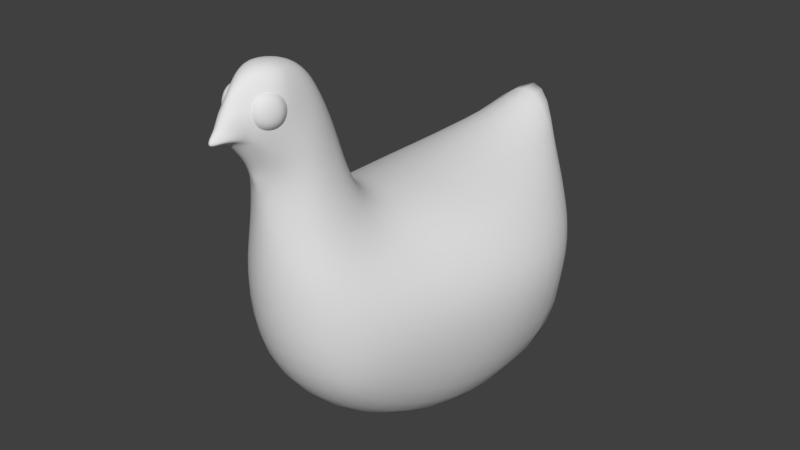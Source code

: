 # Source: Johnhen.blend  (saved by Blender 2.79.0; exported with 4.5.12 LTS)
import bpy
from mathutils import Matrix  # noqa: F401  (used for matrix-valued properties, if any)

bpy.ops.wm.read_factory_settings(use_empty=True)
scene = bpy.context.scene
scene.name = 'Scene'

# ---- collections
col_collection_1 = bpy.data.collections.new('Collection 1'); scene.collection.children.link(col_collection_1)

# ---- materials (node trees are filled in below, after node groups)
mat_material = bpy.data.materials.new('Material')
mat_material.alpha_threshold = 0.0
mat_material.use_transparent_shadow = False
mat_material.roughness = 0.5
mat_material.line_color = (0.0, 0.0, 0.0, 1.0)

# ---- node groups
ng_auto_smooth = bpy.data.node_groups.new('Auto Smooth', 'GeometryNodeTree')
_s = ng_auto_smooth.interface.new_socket(name='Geometry', in_out='OUTPUT', socket_type='NodeSocketGeometry')
_s = ng_auto_smooth.interface.new_socket(name='Geometry', in_out='INPUT', socket_type='NodeSocketGeometry')
_s = ng_auto_smooth.interface.new_socket(name='Angle', in_out='INPUT', socket_type='NodeSocketFloat')
_s.subtype = 'ANGLE'
_s.min_value = 0.0
_s.max_value = 3.142
ng_auto_smooth.is_modifier = True
_N = ng_auto_smooth.nodes; _L = ng_auto_smooth.links
n0 = _N.new('NodeGroupOutput'); n0.name = 'Group Output'; n0.location = (480, -100)
n1 = _N.new('NodeGroupInput'); n1.name = 'Group Input'; n1.location = (-420, -300)
n2 = _N.new('NodeGroupInput'); n2.name = 'Group Input.001'; n2.location = (-60, -100)
n3 = _N.new('GeometryNodeSetShadeSmooth'); n3.name = 'Set Shade Smooth'; n3.location = (120, -100)
n3.domain = 'EDGE'
n4 = _N.new('GeometryNodeSetShadeSmooth'); n4.name = 'Set Shade Smooth.001'; n4.location = (300, -100)
n5 = _N.new('GeometryNodeInputMeshEdgeAngle'); n5.name = 'Edge Angle'; n5.location = (-420, -220)
n6 = _N.new('GeometryNodeInputEdgeSmooth'); n6.name = 'Is Edge Smooth'; n6.location = (-60, -160)
n7 = _N.new('GeometryNodeInputShadeSmooth'); n7.name = 'Is Face Smooth'; n7.location = (-240, -340)
n8 = _N.new('FunctionNodeBooleanMath'); n8.name = 'Boolean Math'; n8.location = (-60, -220)
n9 = _N.new('FunctionNodeCompare'); n9.name = 'Compare'; n9.location = (-240, -180)
n9.operation = 'LESS_EQUAL'
_L.new(n5.outputs[0], n9.inputs[0])
_L.new(n4.outputs[0], n0.inputs[0])
_L.new(n1.outputs[1], n9.inputs[1])
_L.new(n9.outputs[0], n8.inputs[0])
_L.new(n7.outputs[0], n8.inputs[1])
_L.new(n2.outputs[0], n3.inputs[0])
_L.new(n6.outputs[0], n3.inputs[1])
_L.new(n3.outputs[0], n4.inputs[0])
_L.new(n8.outputs[0], n3.inputs[2])
n0.is_active_output = True

# ---- material node trees

# ---- world
world_world = bpy.data.worlds.new('World'); scene.world = world_world
world_world.color = (0.05088, 0.05088, 0.05088)
world_world.use_sun_shadow = False
world_world.sun_shadow_jitter_overblur = 0.0
world_world.cycles.sampling_method = 'MANUAL'

# ---- meshes
me_cube = bpy.data.meshes.new('Cube')
me_cube.from_pydata([(0.5402, -0.4679, 0.1195), (0.6506, 0.5368, -0.0093), (0.3584, -0.4933, -0.4424), (0.6601, 0.09416, 0.009179), (0.3343, -0.9133, 0.242), (0.251, -0.4375, 0.6255), (0.3504, 0.9097, 0.1056), (0.4367, 0.4678, -0.5737), (0.3453, 0.702, 0.5709), (0.4644, -0.0005777, -0.6067), (0.309, -0.826, -0.1666), (0.4401, 0.1147, 0.5218), (0.3491, -0.6779, 0.4857), (0.3329, 0.7465, -0.3549), (0.2372, 0.9192, 0.5792), (0.1349, -0.7073, 1.18), (0.1212, -0.9714, 0.9983), (0.1964, -0.8681, 1.06), (0.2586, -0.8159, 0.6533), (0.1625, -0.9661, 0.6199), (0.215, -0.6045, 0.7651), (0.6167, 0.1351, 0.2872), (0.3056, 0.9409, 0.3102), (0.578, 0.5907, 0.2658), (0.437, -0.4297, 0.3821), (0.09364, -0.865, 1.405), (0.1512, -0.9774, 1.304), (0.1676, -0.9343, 1.213), (0.08499, -1.009, 1.435), (0.1107, -0.7616, 1.335), (0.214, -0.8443, 0.8953), (0.1276, -0.9608, 0.8412), (0.1538, -0.6584, 1.026), (0.1162, -1.066, 1.273), (0.03441, -1.118, 1.352), (0.1416, -0.9593, 1.255), (0.1427, -1.063, 1.268), (0.06729, -1.112, 1.26), (0.1146, -1.045, 1.172), (0.09428, -1.026, 1.343), (0.14, -0.9855, 1.192), (0.1247, -0.9713, 1.32), (0.161, -0.9985, 1.264), (0.1408, -1.063, 1.202), (0.1255, -1.049, 1.33), (0.1053, -1.113, 1.268), (0.08421, -1.1, 1.196), (0.06895, -1.086, 1.324), (0.1107, -1.098, 1.218), (0.0994, -1.088, 1.313), (0.152, -1.013, 1.215), (0.1407, -1.003, 1.31), (0.0, -0.501, -0.6131), (0.0, -0.4225, 0.7216), (0.0, -1.062, 0.2969), (0.0, 0.4803, -0.7282), (0.0, 1.065, 0.1571), (0.0, 0.6212, 0.722), (0.0, 0.06007, -0.8288), (0.0, -0.9516, -0.19), (0.0, 0.1212, 0.6858), (0.0, -0.5498, 0.842), (0.0, 0.8326, -0.398), (0.0, 1.104, 0.9217), (0.0, -0.6613, 1.236), (0.0, -1.064, 0.9832), (0.0, -1.04, 0.6627), (0.0, 1.098, 0.3479), (0.0, -1.037, 1.448), (0.0, -0.744, 1.354), (0.0, -0.5997, 1.106), (0.0, -1.049, 0.8586), (0.0, -1.144, 1.353), (0.0, -0.8346, 1.428), (0.036, -1.197, 1.238), (-1.285e-11, -1.219, 1.237), (0.03486, -1.165, 1.146), (-1.285e-11, -1.2, 1.139), (0.05168, -1.115, 1.113), (-1.285e-11, -1.247, 1.2), (-1.285e-11, -1.229, 1.146), (0.02579, -1.168, 1.289), (-1.285e-11, -1.179, 1.293), (0.06845, -1.144, 1.252), (0.0, -1.167, 1.111), (0.09821, -1.084, 1.122), (0.04619, -1.182, 1.157), (0.05098, -1.196, 1.181), (0.05125, -1.192, 1.168), (-1.285e-11, -1.263, 1.147), (9.779e-09, -1.275, 1.164), (0.0, -1.277, 1.153), (0.06423, -1.114, 1.141), (0.0753, -1.125, 1.182), (0.02408, -1.245, 1.172), (0.02034, -1.238, 1.154), (0.02737, -1.242, 1.162), (0.07016, -1.021, 0.9884)], [], [(52, 58, 9, 2), (52, 2, 10, 59), (53, 5, 11, 60), (32, 70, 64, 15), (0, 2, 9, 3), (0, 3, 21, 24), (0, 24, 12, 4), (0, 4, 10, 2), (54, 59, 10, 4), (31, 30, 17, 16), (55, 7, 9, 58), (55, 62, 13, 7), (56, 67, 22, 6), (56, 6, 13, 62), (1, 23, 21, 3), (1, 3, 9, 7), (1, 7, 13, 6), (1, 6, 22, 23), (57, 60, 11, 8), (57, 8, 14, 63), (15, 64, 69, 29), (17, 15, 29, 27), (71, 31, 16, 97), (30, 32, 15, 17), (12, 5, 20, 18), (54, 4, 19, 66), (4, 12, 18, 19), (23, 22, 14, 8), (21, 23, 8, 11), (24, 21, 11, 5), (22, 67, 63, 14), (12, 24, 5), (68, 28, 25, 73), (85, 27, 26, 33), (25, 28, 26), (33, 83, 93, 85), (27, 29, 25, 26), (5, 53, 61, 20), (18, 20, 32, 30), (66, 19, 31, 71), (19, 18, 30, 31), (72, 34, 28, 68), (33, 34, 81, 83), (78, 85, 92), (35, 41, 51, 42), (35, 42, 50, 40), (36, 43, 50, 42), (36, 42, 51, 44), (36, 44, 49, 45), (36, 45, 48, 43), (37, 46, 48, 45), (37, 45, 49, 47), (38, 40, 50, 43), (38, 43, 48, 46), (39, 44, 51, 41), (39, 47, 49, 44), (20, 61, 70, 32), (29, 69, 73, 25), (82, 81, 34, 72), (80, 95, 89), (86, 95, 80, 77, 76), (79, 94, 87, 74, 75), (90, 94, 79), (93, 83, 74, 87), (75, 74, 81, 82), (34, 33, 26, 28), (83, 81, 74), (78, 76, 77, 84), (92, 86, 76, 78), (95, 86, 88, 96), (96, 88, 87, 94), (86, 92, 88), (88, 92, 93, 87), (89, 95, 96, 91), (91, 96, 94, 90), (92, 85, 93), (65, 97, 78, 84), (78, 97, 16, 85), (97, 65, 71), (17, 27, 85, 16)])
me_cube.polygons.foreach_set('use_smooth', [True] * 80)
_k = {(7, 55): 0.71373, (1, 7): 0.54902, (14, 63): 0.73333}
me_cube.attributes.new('crease_edge', 'FLOAT', 'EDGE').data.foreach_set('value', [_k.get((min(e.vertices), max(e.vertices)), 0.0) for e in me_cube.edges])
_uv = me_cube.uv_layers.new(name='UVMap')
_uv.uv.foreach_set('vector', [0.7064, 0.03916, 0.9089, 0.1412, 0.7774, 0.2456, 0.6511, 0.1662, 0.7064, 0.03916, 0.6511, 0.1662, 0.5234, 0.1449, 0.4822, 0.03916, 0.3336, 0.5143, 0.3893, 0.4306, 0.5767, 0.5114, 0.4862, 0.6363, 0.1995, 0.4342, 0.177, 0.4974, 0.1245, 0.4921, 0.1425, 0.4407, 0.5381, 0.2974, 0.6511, 0.1662, 0.7774, 0.2456, 0.6783, 0.3836, 0.5381, 0.2974, 0.6783, 0.3836, 0.6357, 0.4489, 0.4767, 0.362, 0.5381, 0.2974, 0.4767, 0.362, 0.3888, 0.3204, 0.4107, 0.2081, 0.5381, 0.2974, 0.4107, 0.2081, 0.5234, 0.1449, 0.6511, 0.1662, 0.3228, 0.1203, 0.4822, 0.03916, 0.5234, 0.1449, 0.4107, 0.2081, 0.1999, 0.29, 0.2133, 0.3472, 0.1557, 0.3696, 0.1482, 0.3185, 0.9866, 0.2777, 0.8569, 0.3373, 0.7774, 0.2456, 0.9089, 0.1412, 0.9866, 0.2777, 1.002, 0.4462, 0.8938, 0.4287, 0.8569, 0.3373, 0.9346, 0.6409, 0.8968, 0.6962, 0.8189, 0.6155, 0.8448, 0.558, 0.9346, 0.6409, 0.8448, 0.558, 0.8938, 0.4287, 1.002, 0.4462, 0.7646, 0.4556, 0.7336, 0.5225, 0.6357, 0.4489, 0.6783, 0.3836, 0.7646, 0.4556, 0.6783, 0.3836, 0.7774, 0.2456, 0.8569, 0.3373, 0.7646, 0.4556, 0.8569, 0.3373, 0.8938, 0.4287, 0.8448, 0.558, 0.7646, 0.4556, 0.8448, 0.558, 0.8189, 0.6155, 0.7336, 0.5225, 0.6318, 0.7294, 0.4862, 0.6363, 0.5767, 0.5114, 0.7103, 0.6332, 0.6318, 0.7294, 0.7103, 0.6332, 0.766, 0.69, 0.7676, 0.8476, 0.1425, 0.4407, 0.1245, 0.4921, 0.07436, 0.4777, 0.09048, 0.444, 0.1557, 0.3696, 0.1425, 0.4407, 0.09048, 0.444, 0.09925, 0.3787, 0.1623, 0.2464, 0.1999, 0.29, 0.1482, 0.3185, 0.1367, 0.2945, 0.2133, 0.3472, 0.1995, 0.4342, 0.1425, 0.4407, 0.1557, 0.3696, 0.3888, 0.3204, 0.3893, 0.4306, 0.3036, 0.4086, 0.3022, 0.3103, 0.3228, 0.1203, 0.4107, 0.2081, 0.2724, 0.2486, 0.2204, 0.2065, 0.4107, 0.2081, 0.3888, 0.3204, 0.3022, 0.3103, 0.2724, 0.2486, 0.7336, 0.5225, 0.8189, 0.6155, 0.766, 0.69, 0.7103, 0.6332, 0.6357, 0.4489, 0.7336, 0.5225, 0.7103, 0.6332, 0.5767, 0.5114, 0.4767, 0.362, 0.6357, 0.4489, 0.5767, 0.5114, 0.3893, 0.4306, 0.8189, 0.6155, 0.8968, 0.6962, 0.7676, 0.8476, 0.766, 0.69, 0.3888, 0.3204, 0.4767, 0.362, 0.3893, 0.4306, 0.002984, 0.4012, 0.03037, 0.3992, 0.05763, 0.4286, 0.03995, 0.4557, 0.08762, 0.3166, 0.09925, 0.3787, 0.06776, 0.3843, 0.05534, 0.3563, 0.05763, 0.4286, 0.03037, 0.3992, 0.06776, 0.3843, 0.05534, 0.3563, 0.03838, 0.3306, 0.0609, 0.3174, 0.08762, 0.3166, 0.09925, 0.3787, 0.09048, 0.444, 0.05763, 0.4286, 0.06776, 0.3843, 0.3893, 0.4306, 0.3336, 0.5143, 0.2742, 0.4951, 0.3036, 0.4086, 0.3022, 0.3103, 0.3036, 0.4086, 0.1995, 0.4342, 0.2133, 0.3472, 0.2204, 0.2065, 0.2724, 0.2486, 0.1999, 0.29, 0.1623, 0.2464, 0.2724, 0.2486, 0.3022, 0.3103, 0.2133, 0.3472, 0.1999, 0.29, 0.002049, 0.3524, 0.01497, 0.3594, 0.03037, 0.3992, 0.002984, 0.4012, 0.05534, 0.3563, 0.01497, 0.3594, 0.01715, 0.3316, 0.03838, 0.3306, 0.07957, 0.2985, 0.08762, 0.3166, 0.073, 0.3075, 0.0591, 0.7138, 0.05918, 0.7375, 0.04783, 0.7335, 0.04566, 0.7191, 0.0591, 0.7138, 0.04566, 0.7191, 0.03798, 0.7062, 0.04385, 0.6952, 0.02902, 0.7251, 0.02295, 0.7082, 0.03798, 0.7062, 0.04566, 0.7191, 0.02902, 0.7251, 0.04566, 0.7191, 0.04783, 0.7335, 0.03524, 0.7413, 0.02902, 0.7251, 0.03524, 0.7413, 0.02145, 0.7421, 0.01381, 0.7304, 0.02902, 0.7251, 0.01381, 0.7304, 0.01166, 0.7163, 0.02295, 0.7082, 0.001716, 0.7343, 0.001805, 0.7099, 0.01166, 0.7163, 0.01381, 0.7304, 0.001716, 0.7343, 0.01381, 0.7304, 0.02145, 0.7421, 0.01786, 0.7525, 0.02021, 0.6948, 0.04385, 0.6952, 0.03798, 0.7062, 0.02295, 0.7082, 0.02021, 0.6948, 0.02295, 0.7082, 0.01166, 0.7163, 0.001805, 0.7099, 0.04147, 0.7525, 0.03524, 0.7413, 0.04783, 0.7335, 0.05918, 0.7375, 0.04147, 0.7525, 0.01786, 0.7525, 0.02145, 0.7421, 0.03524, 0.7413, 0.3036, 0.4086, 0.2742, 0.4951, 0.177, 0.4974, 0.1995, 0.4342, 0.09048, 0.444, 0.07436, 0.4777, 0.03995, 0.4557, 0.05763, 0.4286, 0.00772, 0.3285, 0.01715, 0.3316, 0.01497, 0.3594, 0.002049, 0.3524, 0.04043, 0.2741, 0.03521, 0.2803, 0.0288, 0.2707, 0.05035, 0.2952, 0.03521, 0.2803, 0.04043, 0.2741, 0.05036, 0.2765, 0.05829, 0.2924, 0.01677, 0.289, 0.02892, 0.2847, 0.04114, 0.2997, 0.0254, 0.3128, 0.013, 0.3051, 0.02103, 0.2735, 0.02892, 0.2847, 0.01677, 0.289, 0.0609, 0.3174, 0.03838, 0.3306, 0.0254, 0.3128, 0.04114, 0.2997, 0.013, 0.3051, 0.0254, 0.3128, 0.01715, 0.3316, 0.00772, 0.3285, 0.01497, 0.3594, 0.05534, 0.3563, 0.06776, 0.3843, 0.03037, 0.3992, 0.03838, 0.3306, 0.01715, 0.3316, 0.0254, 0.3128, 0.07957, 0.2985, 0.05829, 0.2924, 0.05036, 0.2765, 0.06526, 0.2766, 0.073, 0.3075, 0.05035, 0.2952, 0.05829, 0.2924, 0.07957, 0.2985, 0.03521, 0.2803, 0.05035, 0.2952, 0.04532, 0.297, 0.03235, 0.283, 0.03235, 0.283, 0.04532, 0.297, 0.04114, 0.2997, 0.02892, 0.2847, 0.05035, 0.2952, 0.073, 0.3075, 0.04532, 0.297, 0.04532, 0.297, 0.073, 0.3075, 0.0609, 0.3174, 0.04114, 0.2997, 0.0288, 0.2707, 0.03521, 0.2803, 0.03235, 0.283, 0.02361, 0.2702, 0.02361, 0.2702, 0.03235, 0.283, 0.02892, 0.2847, 0.02103, 0.2735, 0.073, 0.3075, 0.08762, 0.3166, 0.0609, 0.3174, 0.123, 0.2678, 0.1367, 0.2945, 0.07957, 0.2985, 0.06526, 0.2766, 0.07957, 0.2985, 0.1367, 0.2945, 0.1482, 0.3185, 0.08762, 0.3166, 0.1367, 0.2945, 0.123, 0.2678, 0.1623, 0.2464, 0.1557, 0.3696, 0.09925, 0.3787, 0.08762, 0.3166, 0.1482, 0.3185])
_ca = me_cube.color_attributes.new('Col', 'BYTE_COLOR', 'CORNER')
_ca.data.foreach_set('color', [1.0, 1.0, 1.0, 1.0, 1.0, 1.0, 1.0, 1.0, 1.0, 1.0, 1.0, 1.0, 1.0, 1.0, 1.0, 1.0, 1.0, 1.0, 1.0, 1.0, 1.0, 1.0, 1.0, 1.0, 1.0, 1.0, 1.0, 1.0, 1.0, 1.0, 1.0, 1.0, 1.0, 1.0, 1.0, 1.0, 1.0, 1.0, 1.0, 1.0, 1.0, 1.0, 1.0, 1.0, 1.0, 1.0, 1.0, 1.0, 1.0, 1.0, 1.0, 1.0, 1.0, 1.0, 1.0, 1.0, 1.0, 1.0, 1.0, 1.0, 1.0, 1.0, 1.0, 1.0, 1.0, 1.0, 1.0, 1.0, 1.0, 1.0, 1.0, 1.0, 1.0, 1.0, 1.0, 1.0, 1.0, 1.0, 1.0, 1.0, 1.0, 1.0, 1.0, 1.0, 1.0, 1.0, 1.0, 1.0, 1.0, 1.0, 1.0, 1.0, 1.0, 1.0, 1.0, 1.0, 1.0, 1.0, 1.0, 1.0, 1.0, 1.0, 1.0, 1.0, 1.0, 1.0, 1.0, 1.0, 1.0, 1.0, 1.0, 1.0, 1.0, 1.0, 1.0, 1.0, 1.0, 1.0, 1.0, 1.0, 1.0, 1.0, 1.0, 1.0, 1.0, 1.0, 1.0, 1.0, 1.0, 1.0, 1.0, 1.0, 1.0, 1.0, 1.0, 1.0, 1.0, 1.0, 1.0, 1.0, 1.0, 1.0, 1.0, 1.0, 1.0, 1.0, 1.0, 1.0, 1.0, 1.0, 1.0, 1.0, 1.0, 1.0, 1.0, 1.0, 1.0, 1.0, 1.0, 1.0, 1.0, 1.0, 1.0, 1.0, 1.0, 1.0, 1.0, 1.0, 1.0, 1.0, 1.0, 1.0, 1.0, 1.0, 1.0, 1.0, 1.0, 1.0, 1.0, 1.0, 1.0, 1.0, 1.0, 1.0, 1.0, 1.0, 1.0, 1.0, 1.0, 1.0, 1.0, 1.0, 1.0, 1.0, 1.0, 1.0, 1.0, 1.0, 1.0, 1.0, 1.0, 1.0, 1.0, 1.0, 1.0, 1.0, 1.0, 1.0, 1.0, 1.0, 1.0, 1.0, 1.0, 1.0, 1.0, 1.0, 1.0, 1.0, 1.0, 1.0, 1.0, 1.0, 1.0, 1.0, 1.0, 1.0, 1.0, 1.0, 1.0, 1.0, 1.0, 1.0, 1.0, 1.0, 1.0, 1.0, 1.0, 1.0, 1.0, 1.0, 1.0, 1.0, 1.0, 1.0, 1.0, 1.0, 1.0, 1.0, 1.0, 1.0, 1.0, 1.0, 1.0, 1.0, 1.0, 1.0, 1.0, 1.0, 1.0, 1.0, 1.0, 1.0, 1.0, 1.0, 1.0, 1.0, 1.0, 1.0, 1.0, 1.0, 1.0, 1.0, 1.0, 1.0, 1.0, 1.0, 1.0, 1.0, 1.0, 1.0, 1.0, 1.0, 1.0, 1.0, 1.0, 1.0, 1.0, 1.0, 1.0, 1.0, 1.0, 1.0, 1.0, 1.0, 1.0, 1.0, 1.0, 1.0, 1.0, 1.0, 1.0, 1.0, 1.0, 1.0, 1.0, 1.0, 1.0, 1.0, 1.0, 1.0, 1.0, 1.0, 1.0, 1.0, 1.0, 1.0, 1.0, 1.0, 1.0, 1.0, 1.0, 1.0, 1.0, 1.0, 1.0, 1.0, 1.0, 1.0, 1.0, 1.0, 1.0, 1.0, 1.0, 1.0, 1.0, 1.0, 1.0, 1.0, 1.0, 1.0, 1.0, 1.0, 1.0, 1.0, 1.0, 1.0, 1.0, 1.0, 1.0, 1.0, 1.0, 1.0, 1.0, 1.0, 1.0, 1.0, 1.0, 1.0, 1.0, 1.0, 1.0, 1.0, 1.0, 1.0, 1.0, 1.0, 1.0, 1.0, 1.0, 1.0, 1.0, 1.0, 1.0, 1.0, 1.0, 1.0, 1.0, 1.0, 1.0, 1.0, 1.0, 1.0, 1.0, 1.0, 1.0, 1.0, 1.0, 1.0, 1.0, 1.0, 1.0, 1.0, 1.0, 1.0, 1.0, 1.0, 1.0, 1.0, 1.0, 1.0, 1.0, 1.0, 1.0, 1.0, 1.0, 1.0, 1.0, 1.0, 1.0, 1.0, 1.0, 1.0, 1.0, 1.0, 1.0, 1.0, 1.0, 1.0, 1.0, 1.0, 1.0, 1.0, 1.0, 1.0, 1.0, 1.0, 1.0, 1.0, 1.0, 1.0, 1.0, 1.0, 1.0, 1.0, 1.0, 1.0, 1.0, 1.0, 1.0, 1.0, 1.0, 1.0, 1.0, 1.0, 1.0, 1.0, 1.0, 1.0, 1.0, 1.0, 1.0, 1.0, 1.0, 1.0, 1.0, 1.0, 1.0, 1.0, 1.0, 1.0, 1.0, 1.0, 1.0, 1.0, 1.0, 1.0, 1.0, 1.0, 1.0, 1.0, 1.0, 1.0, 1.0, 1.0, 1.0, 1.0, 1.0, 1.0, 1.0, 1.0, 1.0, 1.0, 1.0, 1.0, 1.0, 1.0, 1.0, 1.0, 1.0, 1.0, 1.0, 1.0, 1.0, 1.0, 1.0, 1.0, 1.0, 1.0, 1.0, 1.0, 1.0, 1.0, 1.0, 1.0, 1.0, 1.0, 1.0, 1.0, 1.0, 1.0, 1.0, 1.0, 1.0, 1.0, 1.0, 1.0, 1.0, 1.0, 1.0, 1.0, 1.0, 1.0, 1.0, 1.0, 1.0, 1.0, 1.0, 1.0, 1.0, 1.0, 1.0, 1.0, 1.0, 1.0, 1.0, 1.0, 1.0, 1.0, 1.0, 1.0, 1.0, 1.0, 1.0, 1.0, 1.0, 1.0, 1.0, 1.0, 1.0, 1.0, 1.0, 1.0, 1.0, 1.0, 1.0, 1.0, 1.0, 1.0, 1.0, 1.0, 1.0, 1.0, 1.0, 1.0, 1.0, 1.0, 1.0, 1.0, 1.0, 1.0, 1.0, 1.0, 1.0, 1.0, 1.0, 1.0, 1.0, 1.0, 1.0, 1.0, 1.0, 1.0, 1.0, 1.0, 1.0, 1.0, 1.0, 1.0, 1.0, 1.0, 1.0, 1.0, 1.0, 1.0, 1.0, 1.0, 1.0, 1.0, 1.0, 1.0, 1.0, 1.0, 1.0, 1.0, 1.0, 1.0, 1.0, 1.0, 1.0, 1.0, 1.0, 1.0, 1.0, 1.0, 1.0, 1.0, 1.0, 1.0, 1.0, 1.0, 1.0, 1.0, 1.0, 1.0, 1.0, 1.0, 1.0, 1.0, 1.0, 1.0, 1.0, 1.0, 1.0, 1.0, 1.0, 1.0, 1.0, 1.0, 1.0, 1.0, 1.0, 1.0, 1.0, 1.0, 1.0, 1.0, 1.0, 1.0, 1.0, 1.0, 1.0, 1.0, 1.0, 1.0, 1.0, 1.0, 1.0, 1.0, 1.0, 1.0, 1.0, 1.0, 1.0, 1.0, 1.0, 1.0, 1.0, 1.0, 1.0, 1.0, 1.0, 1.0, 1.0, 1.0, 1.0, 1.0, 1.0, 1.0, 1.0, 1.0, 1.0, 1.0, 1.0, 1.0, 1.0, 1.0, 1.0, 1.0, 1.0, 1.0, 1.0, 1.0, 1.0, 1.0, 1.0, 1.0, 1.0, 1.0, 1.0, 1.0, 1.0, 1.0, 1.0, 1.0, 1.0, 1.0, 1.0, 1.0, 1.0, 1.0, 1.0, 1.0, 1.0, 1.0, 1.0, 1.0, 1.0, 1.0, 1.0, 1.0, 1.0, 1.0, 1.0, 1.0, 1.0, 1.0, 1.0, 1.0, 1.0, 1.0, 1.0, 1.0, 1.0, 1.0, 1.0, 1.0, 1.0, 1.0, 1.0, 1.0, 1.0, 1.0, 1.0, 1.0, 1.0, 1.0, 1.0, 1.0, 1.0, 1.0, 1.0, 1.0, 1.0, 1.0, 1.0, 1.0, 1.0, 1.0, 1.0, 1.0, 1.0, 1.0, 1.0, 1.0, 1.0, 1.0, 1.0, 1.0, 1.0, 1.0, 1.0, 1.0, 1.0, 1.0, 1.0, 1.0, 1.0, 1.0, 1.0, 1.0, 1.0, 1.0, 1.0, 1.0, 1.0, 1.0, 1.0, 1.0, 1.0, 1.0, 1.0, 1.0, 1.0, 1.0, 1.0, 1.0, 1.0, 1.0, 1.0, 1.0, 1.0, 1.0, 1.0, 1.0, 1.0, 1.0, 1.0, 1.0, 1.0, 1.0, 1.0, 1.0, 1.0, 1.0, 1.0, 1.0, 1.0, 1.0, 1.0, 1.0, 1.0, 1.0, 1.0, 1.0, 1.0, 1.0, 1.0, 1.0, 1.0, 1.0, 1.0, 1.0, 1.0, 1.0, 1.0, 1.0, 1.0, 1.0, 1.0, 1.0, 1.0, 1.0, 1.0, 1.0, 1.0, 1.0, 1.0, 1.0, 1.0, 1.0, 1.0, 1.0, 1.0, 1.0, 1.0, 1.0, 1.0, 1.0, 1.0, 1.0, 1.0, 1.0, 1.0, 1.0, 1.0, 1.0, 1.0, 1.0, 1.0, 1.0, 1.0, 1.0, 1.0, 1.0, 1.0, 1.0, 1.0, 1.0, 1.0, 1.0, 1.0, 1.0, 1.0, 1.0, 1.0, 1.0, 1.0, 1.0, 1.0, 1.0, 1.0, 1.0, 1.0, 1.0, 1.0, 1.0, 1.0, 1.0, 1.0, 1.0, 1.0, 1.0, 1.0, 1.0, 1.0, 1.0, 1.0, 1.0, 1.0, 1.0, 1.0, 1.0, 1.0, 1.0, 1.0, 1.0, 1.0, 1.0, 1.0, 1.0, 1.0, 1.0, 1.0, 1.0, 1.0, 1.0, 1.0, 1.0, 1.0, 1.0, 1.0, 1.0, 1.0, 1.0, 1.0, 1.0, 1.0, 1.0, 1.0, 1.0, 1.0, 1.0, 1.0, 1.0, 1.0, 1.0, 1.0, 1.0, 1.0, 1.0, 1.0, 1.0, 1.0, 1.0, 1.0, 1.0, 1.0, 1.0, 1.0, 1.0, 1.0, 1.0, 1.0, 1.0, 1.0, 1.0, 1.0, 1.0, 1.0, 1.0, 1.0, 1.0, 1.0, 1.0, 1.0, 1.0, 1.0, 1.0, 1.0, 1.0, 1.0, 1.0, 1.0, 1.0, 1.0, 1.0, 1.0, 1.0, 1.0, 1.0, 1.0, 1.0, 1.0, 1.0, 1.0, 1.0, 1.0, 1.0, 1.0, 1.0, 1.0, 1.0, 1.0, 1.0, 1.0, 1.0, 1.0, 1.0, 1.0, 1.0, 1.0, 1.0, 1.0, 1.0, 1.0, 1.0, 1.0, 1.0, 1.0, 1.0, 1.0, 1.0, 1.0, 1.0, 1.0, 1.0, 1.0, 1.0, 1.0, 1.0, 1.0, 1.0, 1.0, 1.0, 1.0, 1.0, 1.0, 1.0, 1.0, 1.0, 1.0, 1.0, 1.0, 1.0, 1.0, 1.0, 1.0, 1.0, 1.0, 1.0, 1.0, 1.0, 1.0, 1.0, 1.0, 1.0, 1.0, 1.0, 1.0, 1.0, 1.0, 1.0, 1.0, 1.0, 1.0, 1.0, 1.0, 1.0, 1.0, 1.0, 1.0, 1.0, 1.0, 1.0, 1.0, 1.0, 1.0, 1.0, 1.0, 1.0, 1.0, 1.0, 1.0, 1.0, 1.0, 1.0, 1.0, 1.0, 1.0, 1.0, 1.0, 1.0, 1.0, 1.0, 1.0, 1.0, 1.0, 1.0, 1.0, 1.0, 1.0, 1.0, 1.0, 1.0, 1.0, 1.0, 1.0, 1.0, 1.0, 1.0, 1.0, 1.0, 1.0, 1.0, 1.0, 1.0, 1.0, 1.0, 1.0, 1.0, 1.0, 1.0, 1.0, 1.0, 1.0, 1.0, 1.0, 1.0, 1.0, 1.0, 1.0, 1.0, 1.0, 1.0, 1.0, 1.0, 1.0, 1.0, 1.0, 1.0, 1.0, 1.0, 1.0, 1.0, 1.0, 1.0, 1.0, 1.0, 1.0, 1.0, 1.0, 1.0, 1.0, 1.0, 1.0, 1.0, 1.0, 1.0, 1.0, 1.0, 1.0, 1.0, 1.0, 1.0, 1.0, 1.0, 1.0, 1.0, 1.0, 1.0, 1.0, 1.0, 1.0, 1.0, 1.0, 1.0, 1.0, 1.0, 1.0, 1.0, 1.0, 1.0, 1.0, 1.0, 1.0, 1.0, 1.0, 1.0, 1.0, 1.0, 1.0, 1.0, 1.0, 1.0, 1.0, 1.0, 1.0, 1.0, 1.0, 1.0, 1.0, 1.0, 1.0, 1.0, 1.0, 1.0, 1.0, 1.0, 1.0, 1.0, 1.0, 1.0, 1.0, 1.0, 1.0, 1.0, 1.0, 1.0, 1.0, 1.0, 1.0, 1.0, 1.0, 1.0, 1.0, 1.0, 1.0, 1.0, 1.0, 1.0, 1.0, 1.0, 1.0, 1.0, 1.0, 1.0, 1.0, 1.0, 1.0, 1.0, 1.0, 1.0, 1.0, 1.0, 1.0, 1.0, 1.0, 1.0, 1.0, 1.0, 1.0, 1.0])
me_cube.materials.append(mat_material)
me_cube.use_remesh_preserve_volume = False
me_cube.use_remesh_preserve_attributes = False
me_cube.use_mirror_vertex_groups = False
me_cube.update()

# ---- objects
ob_cube = bpy.data.objects.new('Cube', me_cube)

# ---- transforms, parenting, visibility, modifiers, constraints
ob_cube.location = (0.0, 0.0, 0.0)
ob_cube.scale = (0.9689, 1.0, 1.0)
ob_cube.lock_rotations_4d = False
ob_cube.empty_display_type = 'ARROWS'
ob_cube.lineart.crease_threshold = 0.0
_m = ob_cube.modifiers.new('hops_mirror', 'MIRROR')
_m.use_clip = True
_m = ob_cube.modifiers.new('Subsurf', 'SUBSURF')
_m.uv_smooth = 'PRESERVE_CORNERS'
_m.quality = 2
_m.show_only_control_edges = False
_m = ob_cube.modifiers.new('Auto Smooth', 'NODES')
_m.node_group = ng_auto_smooth
_gi = [s.identifier for s in ng_auto_smooth.interface.items_tree if s.item_type == 'SOCKET' and s.in_out == 'INPUT']
_m[_gi[1]] = 3.142  # Angle

# ---- collection membership
col_collection_1.objects.link(ob_cube)

# ---- scene / render settings (as saved in the file)
scene.frame_start = 1; scene.frame_end = 250; scene.frame_set(1)
scene.render.engine = 'BLENDER_EEVEE_NEXT'
scene.render.resolution_percentage = 50
scene.render.dither_intensity = 0.0
scene.cycles.use_denoising = False
scene.cycles.samples = 128
scene.cycles.sampling_pattern = 'TABULATED_SOBOL'
scene.cycles.use_adaptive_sampling = False
scene.cycles.use_light_tree = False
scene.cycles.blur_glossy = 0.0
scene.cycles.sample_clamp_indirect = 0.0
scene.view_settings.view_transform = 'Standard'
bpy.context.view_layer.update()

# ---- added for rendering (the .blend has no active camera and no usable light): camera, sun
cam_auto = bpy.data.cameras.new('AutoCamera')
cam_auto.lens = 50.0
cam_auto.sensor_width = 36.0
cam_auto.clip_end = 1000.0
ob_auto_camera = bpy.data.objects.new('AutoCamera', cam_auto)
scene.collection.objects.link(ob_auto_camera)
ob_auto_camera.location = (3.10908, -3.84151, 2.84653)
ob_auto_camera.rotation_euler = (1.09748, -7.21219e-08, 0.694738)
scene.camera = ob_auto_camera
light_auto_sun = bpy.data.lights.new('AutoSun', 'SUN')
light_auto_sun.energy = 3.0
light_auto_sun.angle = 0.0523599
ob_auto_sun = bpy.data.objects.new('AutoSun', light_auto_sun)
scene.collection.objects.link(ob_auto_sun)
ob_auto_sun.rotation_euler = (0.872665, 0.174533, 0.523599)
bpy.context.view_layer.update()
